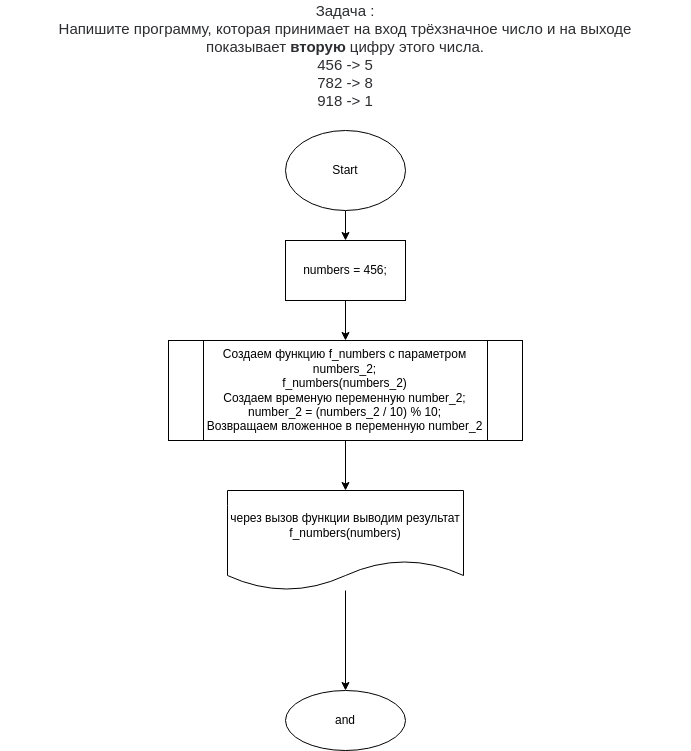

The diagram above was exported from draw.io. Its source (the exported page's mxGraphModel, read from the mxfile embedded in the PNG):
<mxGraphModel dx="887" dy="745" grid="1" gridSize="10" guides="1" tooltips="1" connect="1" arrows="1" fold="1" page="1" pageScale="1" pageWidth="827" pageHeight="1169" math="0" shadow="0">
  <root>
    <mxCell id="0" />
    <mxCell id="1" parent="0" />
    <mxCell id="2" value="&lt;p style=&quot;box-sizing: border-box ; margin: 0px ; color: rgb(44 , 45 , 48) ; font-family: &amp;#34;roboto&amp;#34; , &amp;#34;san francisco&amp;#34; , &amp;#34;helvetica neue&amp;#34; , &amp;#34;helvetica&amp;#34; , &amp;#34;arial&amp;#34; ; font-size: 15px ; background-color: rgb(255 , 255 , 255)&quot;&gt;Задача :&lt;/p&gt;&lt;p style=&quot;box-sizing: border-box ; margin: 0px ; color: rgb(44 , 45 , 48) ; font-family: &amp;#34;roboto&amp;#34; , &amp;#34;san francisco&amp;#34; , &amp;#34;helvetica neue&amp;#34; , &amp;#34;helvetica&amp;#34; , &amp;#34;arial&amp;#34; ; font-size: 15px ; background-color: rgb(255 , 255 , 255)&quot;&gt;Напишите программу, которая принимает на вход трёхзначное число и на выходе показывает&amp;nbsp;&lt;span style=&quot;box-sizing: border-box ; font-weight: 700&quot;&gt;вторую&lt;/span&gt;&amp;nbsp;цифру этого числа.&lt;/p&gt;&lt;p style=&quot;box-sizing: border-box ; margin: 0px ; color: rgb(44 , 45 , 48) ; font-family: &amp;#34;roboto&amp;#34; , &amp;#34;san francisco&amp;#34; , &amp;#34;helvetica neue&amp;#34; , &amp;#34;helvetica&amp;#34; , &amp;#34;arial&amp;#34; ; font-size: 15px ; background-color: rgb(255 , 255 , 255)&quot;&gt;456 -&amp;gt; 5&lt;br style=&quot;box-sizing: border-box&quot;&gt;782 -&amp;gt; 8&lt;br style=&quot;box-sizing: border-box&quot;&gt;918 -&amp;gt; 1&lt;/p&gt;" style="text;html=1;strokeColor=none;fillColor=none;align=center;verticalAlign=middle;whiteSpace=wrap;rounded=0;" parent="1" vertex="1">
      <mxGeometry x="69" y="20" width="690" height="110" as="geometry" />
    </mxCell>
    <mxCell id="5" value="" style="edgeStyle=none;html=1;" edge="1" parent="1" source="3" target="4">
      <mxGeometry relative="1" as="geometry" />
    </mxCell>
    <mxCell id="3" value="Start" style="ellipse;whiteSpace=wrap;html=1;" vertex="1" parent="1">
      <mxGeometry x="354" y="150" width="120" height="80" as="geometry" />
    </mxCell>
    <mxCell id="7" value="" style="edgeStyle=none;html=1;" edge="1" parent="1" source="4" target="6">
      <mxGeometry relative="1" as="geometry" />
    </mxCell>
    <mxCell id="4" value="numbers = 456;" style="whiteSpace=wrap;html=1;" vertex="1" parent="1">
      <mxGeometry x="354" y="260" width="120" height="60" as="geometry" />
    </mxCell>
    <mxCell id="9" value="" style="edgeStyle=none;html=1;" edge="1" parent="1" source="6" target="8">
      <mxGeometry relative="1" as="geometry" />
    </mxCell>
    <mxCell id="6" value="Создаем функцию f_numbers с параметром numbers_2;&lt;br&gt;f_numbers(numbers_2)&lt;br&gt;Создаем временую переменную number_2;&lt;br&gt;number_2 = (numbers_2 / 10) % 10;&lt;br&gt;Возвращаем вложенное в переменную number_2" style="shape=process;whiteSpace=wrap;html=1;backgroundOutline=1;" vertex="1" parent="1">
      <mxGeometry x="237" y="360" width="354" height="100" as="geometry" />
    </mxCell>
    <mxCell id="11" value="" style="edgeStyle=none;html=1;" edge="1" parent="1" source="8" target="10">
      <mxGeometry relative="1" as="geometry" />
    </mxCell>
    <mxCell id="8" value="через вызов функции выводим результат&lt;br&gt;f_numbers(numbers)" style="shape=document;whiteSpace=wrap;html=1;boundedLbl=1;" vertex="1" parent="1">
      <mxGeometry x="296" y="510" width="236" height="100" as="geometry" />
    </mxCell>
    <mxCell id="10" value="and" style="ellipse;whiteSpace=wrap;html=1;" vertex="1" parent="1">
      <mxGeometry x="354" y="710" width="120" height="60" as="geometry" />
    </mxCell>
  </root>
</mxGraphModel>